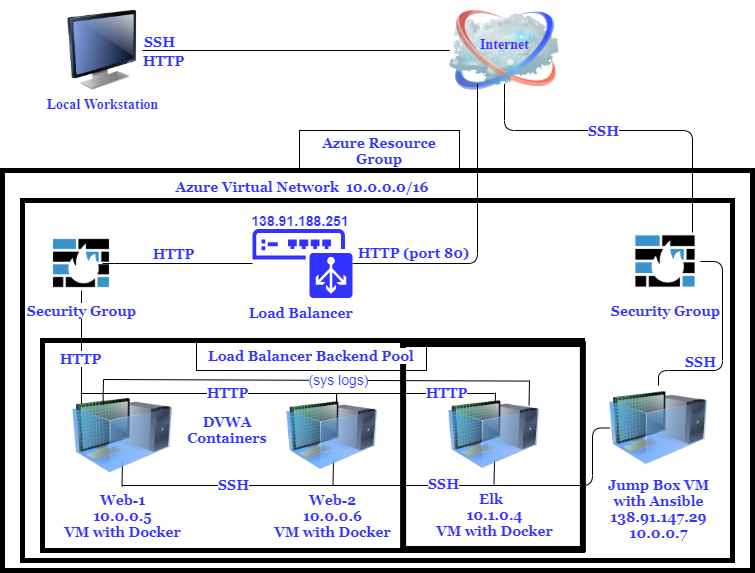

The diagram above was exported from draw.io. Its source (the exported page's mxGraphModel, read from the mxfile embedded in the PNG):
<mxGraphModel dx="1038" dy="547" grid="1" gridSize="10" guides="1" tooltips="1" connect="1" arrows="1" fold="1" page="1" pageScale="1" pageWidth="850" pageHeight="1100" math="0" shadow="0">
  <root>
    <mxCell id="0" />
    <mxCell id="1" parent="0" />
    <mxCell id="8FJTikDkz8x0i0DTPo2B-56" value="" style="rounded=0;whiteSpace=wrap;html=1;rotation=90;strokeWidth=6;" vertex="1" parent="1">
      <mxGeometry x="437.98" y="396.12" width="205" height="179.79" as="geometry" />
    </mxCell>
    <mxCell id="8FJTikDkz8x0i0DTPo2B-1" style="edgeStyle=orthogonalEdgeStyle;curved=0;rounded=1;sketch=0;jumpSize=10;orthogonalLoop=1;jettySize=auto;html=1;fontColor=#3333FF;endArrow=none;endFill=0;" edge="1" parent="1" source="8FJTikDkz8x0i0DTPo2B-7" target="8FJTikDkz8x0i0DTPo2B-13">
      <mxGeometry relative="1" as="geometry">
        <mxPoint x="552" y="130" as="sourcePoint" />
        <mxPoint x="600" y="270" as="targetPoint" />
        <Array as="points">
          <mxPoint x="552" y="170" />
          <mxPoint x="740" y="170" />
        </Array>
      </mxGeometry>
    </mxCell>
    <mxCell id="8FJTikDkz8x0i0DTPo2B-2" style="rounded=0;orthogonalLoop=1;jettySize=auto;html=1;exitX=1;exitY=0.5;exitDx=0;exitDy=0;endArrow=none;endFill=0;" edge="1" parent="1" source="8FJTikDkz8x0i0DTPo2B-5" target="8FJTikDkz8x0i0DTPo2B-7">
      <mxGeometry relative="1" as="geometry" />
    </mxCell>
    <mxCell id="8FJTikDkz8x0i0DTPo2B-3" value="&lt;font style=&quot;font-size: 14px&quot; face=&quot;Georgia&quot;&gt;&lt;b style=&quot;line-height: 20%&quot;&gt;SSH&lt;/b&gt;&lt;/font&gt;" style="edgeLabel;html=1;align=center;verticalAlign=middle;resizable=0;points=[];fontColor=#3333FF;labelBackgroundColor=#FFFFFF;" vertex="1" connectable="0" parent="8FJTikDkz8x0i0DTPo2B-2">
      <mxGeometry x="-0.3247" y="8" relative="1" as="geometry">
        <mxPoint x="356" y="87" as="offset" />
      </mxGeometry>
    </mxCell>
    <mxCell id="8FJTikDkz8x0i0DTPo2B-4" value="&lt;font style=&quot;font-size: 14px&quot; face=&quot;Georgia&quot;&gt;&lt;b&gt;HTTP (port 80)&lt;/b&gt;&lt;/font&gt;" style="edgeLabel;html=1;align=center;verticalAlign=middle;resizable=0;points=[];fontColor=#3333FF;labelBackgroundColor=#ffffff;" vertex="1" connectable="0" parent="8FJTikDkz8x0i0DTPo2B-2">
      <mxGeometry x="-0.6541" y="-9" relative="1" as="geometry">
        <mxPoint x="217" y="192" as="offset" />
      </mxGeometry>
    </mxCell>
    <mxCell id="8FJTikDkz8x0i0DTPo2B-5" value="&lt;font face=&quot;Garamond&quot; style=&quot;font-size: 14px&quot; color=&quot;#3333ff&quot;&gt;&lt;b&gt;Local Workstation&lt;/b&gt;&lt;/font&gt;" style="image;html=1;image=img/lib/clip_art/computers/Monitor_128x128.png" vertex="1" parent="1">
      <mxGeometry x="110" y="50" width="80" height="80" as="geometry" />
    </mxCell>
    <mxCell id="8FJTikDkz8x0i0DTPo2B-6" style="edgeStyle=orthogonalEdgeStyle;curved=0;rounded=1;sketch=0;orthogonalLoop=1;jettySize=auto;html=1;endArrow=none;endFill=0;" edge="1" parent="1" source="8FJTikDkz8x0i0DTPo2B-7" target="8FJTikDkz8x0i0DTPo2B-17">
      <mxGeometry relative="1" as="geometry">
        <Array as="points">
          <mxPoint x="525" y="303" />
        </Array>
      </mxGeometry>
    </mxCell>
    <mxCell id="8FJTikDkz8x0i0DTPo2B-7" value="" style="image;html=1;image=img/lib/clip_art/networking/Cloud_128x128.png" vertex="1" parent="1">
      <mxGeometry x="497" y="40" width="110" height="100" as="geometry" />
    </mxCell>
    <mxCell id="8FJTikDkz8x0i0DTPo2B-8" value="&lt;font face=&quot;Garamond&quot; style=&quot;font-size: 14px&quot; color=&quot;#3333ff&quot;&gt;&lt;b&gt;Internet&lt;/b&gt;&lt;/font&gt;" style="whiteSpace=none;html=1;strokeColor=none;fillColor=none;" vertex="1" parent="1">
      <mxGeometry x="522" y="69" width="60" height="30" as="geometry" />
    </mxCell>
    <mxCell id="8FJTikDkz8x0i0DTPo2B-9" value="&lt;font style=&quot;font-size: 14px&quot; face=&quot;Georgia&quot; color=&quot;#3333ff&quot;&gt;&lt;b&gt;Azure Resource Group&lt;/b&gt;&lt;/font&gt;" style="whiteSpace=wrap;html=1;rounded=0;sketch=0;" vertex="1" parent="1">
      <mxGeometry x="347" y="170" width="160" height="40" as="geometry" />
    </mxCell>
    <mxCell id="8FJTikDkz8x0i0DTPo2B-10" value="&lt;font face=&quot;Georgia&quot; style=&quot;font-size: 14px&quot; color=&quot;#3333ff&quot;&gt;&lt;b&gt;Azure Virtual Network&amp;nbsp; 10.0.0.0/16&lt;/b&gt;&lt;/font&gt;" style="whiteSpace=wrap;html=1;rounded=0;sketch=0;strokeColor=none;fillColor=none;" vertex="1" parent="1">
      <mxGeometry x="70" y="215" width="560" height="21" as="geometry" />
    </mxCell>
    <mxCell id="8FJTikDkz8x0i0DTPo2B-11" value="" style="rounded=0;whiteSpace=wrap;html=1;sketch=0;fillColor=none;strokeWidth=5;" vertex="1" parent="1">
      <mxGeometry x="50" y="210" width="750" height="400" as="geometry" />
    </mxCell>
    <mxCell id="8FJTikDkz8x0i0DTPo2B-12" value="" style="rounded=0;whiteSpace=wrap;html=1;sketch=0;fillColor=none;strokeWidth=5;" vertex="1" parent="1">
      <mxGeometry x="70" y="240" width="710" height="360" as="geometry" />
    </mxCell>
    <mxCell id="8FJTikDkz8x0i0DTPo2B-13" value="&lt;font style=&quot;font-size: 14px&quot; color=&quot;#3333ff&quot; face=&quot;Georgia&quot;&gt;&lt;b&gt;Security Group&lt;/b&gt;&lt;/font&gt;" style="shape=image;html=1;verticalAlign=top;verticalLabelPosition=bottom;labelBackgroundColor=#ffffff;imageAspect=0;aspect=fixed;image=https://cdn0.iconfinder.com/data/icons/security-double-colour-blue-black-vol-2/52/fire__wall__firewall__security-128.png;rounded=0;sketch=0;fillColor=none;" vertex="1" parent="1">
      <mxGeometry x="678" y="266" width="70" height="70" as="geometry" />
    </mxCell>
    <mxCell id="8FJTikDkz8x0i0DTPo2B-14" style="edgeStyle=orthogonalEdgeStyle;curved=0;rounded=1;sketch=0;jumpSize=10;orthogonalLoop=1;jettySize=auto;html=1;exitX=1;exitY=0.5;exitDx=0;exitDy=0;fontColor=#3333FF;endArrow=none;endFill=0;" edge="1" parent="1" source="8FJTikDkz8x0i0DTPo2B-16" target="8FJTikDkz8x0i0DTPo2B-17">
      <mxGeometry relative="1" as="geometry" />
    </mxCell>
    <mxCell id="8FJTikDkz8x0i0DTPo2B-15" style="edgeStyle=orthogonalEdgeStyle;curved=0;rounded=1;sketch=0;orthogonalLoop=1;jettySize=auto;html=1;exitX=0.5;exitY=1;exitDx=0;exitDy=0;entryX=0.09;entryY=0.05;entryDx=0;entryDy=0;entryPerimeter=0;endArrow=none;endFill=0;" edge="1" parent="1" source="8FJTikDkz8x0i0DTPo2B-16" target="8FJTikDkz8x0i0DTPo2B-36">
      <mxGeometry relative="1" as="geometry" />
    </mxCell>
    <mxCell id="8FJTikDkz8x0i0DTPo2B-16" value="&lt;font style=&quot;font-size: 14px&quot; face=&quot;Georgia&quot;&gt;&lt;b&gt;Security Group&lt;/b&gt;&lt;/font&gt;" style="shape=image;html=1;verticalAlign=top;verticalLabelPosition=bottom;labelBackgroundColor=#ffffff;imageAspect=0;aspect=fixed;image=https://cdn0.iconfinder.com/data/icons/security-double-colour-blue-black-vol-2/52/fire__wall__firewall__security-128.png;rounded=0;sketch=0;fontColor=#3333FF;fillColor=none;" vertex="1" parent="1">
      <mxGeometry x="96" y="270" width="66" height="66" as="geometry" />
    </mxCell>
    <mxCell id="8FJTikDkz8x0i0DTPo2B-17" value="&lt;font style=&quot;font-size: 14px&quot; face=&quot;Georgia&quot;&gt;&lt;b&gt;Load Balancer&amp;nbsp;&lt;/b&gt;&lt;/font&gt;" style="pointerEvents=1;shadow=0;dashed=0;html=1;strokeColor=none;labelPosition=center;verticalLabelPosition=bottom;verticalAlign=top;outlineConnect=0;align=center;shape=mxgraph.office.devices.load_balancer;rounded=0;sketch=0;fontColor=#3333FF;fillColor=#3333FF;" vertex="1" parent="1">
      <mxGeometry x="300" y="268.5" width="100" height="69" as="geometry" />
    </mxCell>
    <mxCell id="8FJTikDkz8x0i0DTPo2B-18" value="&lt;font style=&quot;font-size: 14px&quot; face=&quot;Georgia&quot;&gt;&lt;b style=&quot;line-height: 20%&quot;&gt;SSH&lt;/b&gt;&lt;/font&gt;" style="edgeLabel;html=1;align=center;verticalAlign=middle;resizable=0;points=[];fontColor=#3333FF;labelBackgroundColor=none;" vertex="1" connectable="0" parent="1">
      <mxGeometry x="203" y="80" as="geometry">
        <mxPoint x="3" as="offset" />
      </mxGeometry>
    </mxCell>
    <mxCell id="8FJTikDkz8x0i0DTPo2B-19" style="edgeStyle=orthogonalEdgeStyle;curved=0;rounded=1;sketch=0;jumpSize=10;orthogonalLoop=1;jettySize=auto;html=1;exitX=0.5;exitY=1;exitDx=0;exitDy=0;fontColor=#3333FF;endArrow=none;endFill=0;" edge="1" parent="1" source="8FJTikDkz8x0i0DTPo2B-7">
      <mxGeometry relative="1" as="geometry">
        <mxPoint x="552" y="130" as="targetPoint" />
        <Array as="points">
          <mxPoint x="552" y="120" />
          <mxPoint x="552" y="120" />
        </Array>
      </mxGeometry>
    </mxCell>
    <mxCell id="8FJTikDkz8x0i0DTPo2B-20" value="&lt;b&gt;&lt;font style=&quot;font-size: 14px&quot;&gt;138.91.188.251&lt;/font&gt;&lt;/b&gt;" style="whiteSpace=wrap;html=1;rounded=0;labelBackgroundColor=#ffffff;sketch=0;fontColor=#3333FF;strokeColor=none;fillColor=none;" vertex="1" parent="1">
      <mxGeometry x="288" y="250" width="120" height="20" as="geometry" />
    </mxCell>
    <mxCell id="8FJTikDkz8x0i0DTPo2B-21" style="edgeStyle=orthogonalEdgeStyle;curved=0;rounded=1;sketch=0;jumpSize=10;orthogonalLoop=1;jettySize=auto;html=1;exitX=1;exitY=0.5;exitDx=0;exitDy=0;entryX=0.818;entryY=0.5;entryDx=0;entryDy=0;entryPerimeter=0;fontColor=#3333FF;endArrow=none;endFill=0;" edge="1" parent="1" source="8FJTikDkz8x0i0DTPo2B-16" target="8FJTikDkz8x0i0DTPo2B-16">
      <mxGeometry relative="1" as="geometry" />
    </mxCell>
    <mxCell id="8FJTikDkz8x0i0DTPo2B-22" style="edgeStyle=none;rounded=1;sketch=0;jumpSize=10;orthogonalLoop=1;jettySize=auto;html=1;exitX=1;exitY=0;exitDx=0;exitDy=0;fontColor=#3333FF;endArrow=none;endFill=0;" edge="1" parent="1" source="8FJTikDkz8x0i0DTPo2B-13" target="8FJTikDkz8x0i0DTPo2B-13">
      <mxGeometry relative="1" as="geometry" />
    </mxCell>
    <mxCell id="8FJTikDkz8x0i0DTPo2B-23" style="edgeStyle=none;rounded=1;sketch=0;jumpSize=10;orthogonalLoop=1;jettySize=auto;html=1;exitX=1;exitY=0;exitDx=0;exitDy=0;fontColor=#3333FF;endArrow=none;endFill=0;" edge="1" parent="1" source="8FJTikDkz8x0i0DTPo2B-13" target="8FJTikDkz8x0i0DTPo2B-13">
      <mxGeometry relative="1" as="geometry" />
    </mxCell>
    <mxCell id="8FJTikDkz8x0i0DTPo2B-24" style="edgeStyle=none;rounded=1;sketch=0;jumpSize=10;orthogonalLoop=1;jettySize=auto;html=1;exitX=1;exitY=0;exitDx=0;exitDy=0;fontColor=#3333FF;endArrow=none;endFill=0;" edge="1" parent="1" source="8FJTikDkz8x0i0DTPo2B-13" target="8FJTikDkz8x0i0DTPo2B-13">
      <mxGeometry relative="1" as="geometry" />
    </mxCell>
    <mxCell id="8FJTikDkz8x0i0DTPo2B-25" style="edgeStyle=none;rounded=1;sketch=0;jumpSize=10;orthogonalLoop=1;jettySize=auto;html=1;exitX=1;exitY=0.25;exitDx=0;exitDy=0;fontColor=#3333FF;endArrow=none;endFill=0;" edge="1" parent="1" source="8FJTikDkz8x0i0DTPo2B-13" target="8FJTikDkz8x0i0DTPo2B-13">
      <mxGeometry relative="1" as="geometry" />
    </mxCell>
    <mxCell id="8FJTikDkz8x0i0DTPo2B-26" style="edgeStyle=none;rounded=1;sketch=0;jumpSize=10;orthogonalLoop=1;jettySize=auto;html=1;exitX=1;exitY=0.25;exitDx=0;exitDy=0;fontColor=#3333FF;endArrow=none;endFill=0;" edge="1" parent="1" source="8FJTikDkz8x0i0DTPo2B-13" target="8FJTikDkz8x0i0DTPo2B-13">
      <mxGeometry relative="1" as="geometry" />
    </mxCell>
    <mxCell id="8FJTikDkz8x0i0DTPo2B-27" style="edgeStyle=none;rounded=1;sketch=0;jumpSize=10;orthogonalLoop=1;jettySize=auto;html=1;exitX=1;exitY=0.25;exitDx=0;exitDy=0;fontColor=#3333FF;endArrow=none;endFill=0;" edge="1" parent="1" source="8FJTikDkz8x0i0DTPo2B-13" target="8FJTikDkz8x0i0DTPo2B-13">
      <mxGeometry relative="1" as="geometry" />
    </mxCell>
    <mxCell id="8FJTikDkz8x0i0DTPo2B-28" value="&lt;font style=&quot;font-size: 14px&quot; face=&quot;Georgia&quot;&gt;&lt;b&gt;HTTP&lt;/b&gt;&lt;/font&gt;" style="edgeLabel;html=1;align=center;verticalAlign=middle;resizable=0;points=[];fontColor=#3333FF;" vertex="1" connectable="0" parent="1">
      <mxGeometry x="210" y="99" as="geometry" />
    </mxCell>
    <mxCell id="8FJTikDkz8x0i0DTPo2B-29" value="&lt;font style=&quot;font-size: 14px&quot; face=&quot;Georgia&quot;&gt;&lt;b&gt;HTTP&lt;/b&gt;&lt;/font&gt;" style="edgeLabel;html=1;align=center;verticalAlign=middle;resizable=0;points=[];fontColor=#3333FF;" vertex="1" connectable="0" parent="1">
      <mxGeometry x="220" y="292" as="geometry" />
    </mxCell>
    <mxCell id="8FJTikDkz8x0i0DTPo2B-30" value="" style="rounded=0;whiteSpace=wrap;html=1;labelBackgroundColor=#ffffff;sketch=0;fontColor=#3333FF;fillColor=none;strokeWidth=5;" vertex="1" parent="1">
      <mxGeometry x="90" y="380" width="540" height="210" as="geometry" />
    </mxCell>
    <mxCell id="8FJTikDkz8x0i0DTPo2B-32" style="edgeStyle=orthogonalEdgeStyle;curved=0;rounded=1;sketch=0;orthogonalLoop=1;jettySize=auto;html=1;endArrow=none;endFill=0;" edge="1" parent="1" source="8FJTikDkz8x0i0DTPo2B-34" target="8FJTikDkz8x0i0DTPo2B-13">
      <mxGeometry relative="1" as="geometry">
        <Array as="points">
          <mxPoint x="706" y="410" />
          <mxPoint x="770" y="410" />
          <mxPoint x="770" y="301" />
        </Array>
      </mxGeometry>
    </mxCell>
    <mxCell id="8FJTikDkz8x0i0DTPo2B-33" style="edgeStyle=orthogonalEdgeStyle;curved=0;rounded=1;sketch=0;orthogonalLoop=1;jettySize=auto;html=1;exitX=0;exitY=0.5;exitDx=0;exitDy=0;entryX=0.5;entryY=1;entryDx=0;entryDy=0;endArrow=none;endFill=0;" edge="1" parent="1" source="8FJTikDkz8x0i0DTPo2B-34" target="8FJTikDkz8x0i0DTPo2B-37">
      <mxGeometry relative="1" as="geometry">
        <Array as="points">
          <mxPoint x="640" y="468" />
          <mxPoint x="640" y="525" />
        </Array>
      </mxGeometry>
    </mxCell>
    <mxCell id="8FJTikDkz8x0i0DTPo2B-34" value="&lt;font style=&quot;font-size: 14px&quot; face=&quot;Georgia&quot; color=&quot;#3333ff&quot;&gt;&lt;b&gt;Jump Box VM&lt;br&gt;with Ansible&lt;br&gt;138.91.147.29&lt;br&gt;10.0.0.7&lt;br&gt;&lt;/b&gt;&lt;/font&gt;" style="image;html=1;image=img/lib/clip_art/computers/Virtual_Machine_128x128.png;rounded=1;sketch=0;" vertex="1" parent="1">
      <mxGeometry x="657" y="425" width="98" height="85" as="geometry" />
    </mxCell>
    <mxCell id="8FJTikDkz8x0i0DTPo2B-35" style="edgeStyle=orthogonalEdgeStyle;curved=0;rounded=1;sketch=0;orthogonalLoop=1;jettySize=auto;html=1;exitX=0.5;exitY=1;exitDx=0;exitDy=0;entryX=0.5;entryY=1;entryDx=0;entryDy=0;endArrow=none;endFill=0;" edge="1" parent="1" source="8FJTikDkz8x0i0DTPo2B-36" target="8FJTikDkz8x0i0DTPo2B-37">
      <mxGeometry relative="1" as="geometry">
        <Array as="points">
          <mxPoint x="280" y="525" />
          <mxPoint x="280" y="525" />
        </Array>
      </mxGeometry>
    </mxCell>
    <mxCell id="8FJTikDkz8x0i0DTPo2B-38" value="&lt;font style=&quot;font-size: 14px&quot; face=&quot;Georgia&quot;&gt;&lt;b style=&quot;line-height: 20%&quot;&gt;SSH&lt;/b&gt;&lt;/font&gt;" style="edgeLabel;html=1;align=center;verticalAlign=middle;resizable=0;points=[];fontColor=#3333FF;" vertex="1" connectable="0" parent="1">
      <mxGeometry x="744" y="384.12" as="geometry">
        <mxPoint x="3" y="16" as="offset" />
      </mxGeometry>
    </mxCell>
    <mxCell id="8FJTikDkz8x0i0DTPo2B-39" value="" style="endArrow=none;html=1;entryX=0.5;entryY=0;entryDx=0;entryDy=0;" edge="1" parent="1">
      <mxGeometry width="50" height="50" relative="1" as="geometry">
        <mxPoint x="128" y="433" as="sourcePoint" />
        <mxPoint x="383.5" y="433" as="targetPoint" />
      </mxGeometry>
    </mxCell>
    <mxCell id="8FJTikDkz8x0i0DTPo2B-40" value="" style="endArrow=none;html=1;entryX=0.1;entryY=0.05;entryDx=0;entryDy=0;entryPerimeter=0;" edge="1" parent="1">
      <mxGeometry width="50" height="50" relative="1" as="geometry">
        <mxPoint x="129" y="450" as="sourcePoint" />
        <mxPoint x="129" y="430" as="targetPoint" />
        <Array as="points">
          <mxPoint x="129" y="390" />
        </Array>
      </mxGeometry>
    </mxCell>
    <mxCell id="8FJTikDkz8x0i0DTPo2B-41" value="" style="endArrow=none;html=1;" edge="1" parent="1">
      <mxGeometry width="50" height="50" relative="1" as="geometry">
        <mxPoint x="384.31818181818176" y="451" as="sourcePoint" />
        <mxPoint x="384" y="446" as="targetPoint" />
        <Array as="points">
          <mxPoint x="384" y="428" />
        </Array>
      </mxGeometry>
    </mxCell>
    <mxCell id="8FJTikDkz8x0i0DTPo2B-42" value="" style="endArrow=none;html=1;entryX=0.5;entryY=1;entryDx=0;entryDy=0;" edge="1" parent="1">
      <mxGeometry width="50" height="50" relative="1" as="geometry">
        <mxPoint x="381" y="500" as="sourcePoint" />
        <mxPoint x="380.5" y="525" as="targetPoint" />
        <Array as="points" />
      </mxGeometry>
    </mxCell>
    <mxCell id="8FJTikDkz8x0i0DTPo2B-43" value="" style="endArrow=none;html=1;entryX=0.5;entryY=1;entryDx=0;entryDy=0;" edge="1" parent="1">
      <mxGeometry width="50" height="50" relative="1" as="geometry">
        <mxPoint x="170" y="501" as="sourcePoint" />
        <mxPoint x="169.5" y="526" as="targetPoint" />
        <Array as="points" />
      </mxGeometry>
    </mxCell>
    <mxCell id="8FJTikDkz8x0i0DTPo2B-45" value="&lt;font style=&quot;font-size: 14px&quot; face=&quot;Georgia&quot;&gt;&lt;b style=&quot;line-height: 20%&quot;&gt;SSH&lt;/b&gt;&lt;/font&gt;" style="edgeLabel;html=1;align=center;verticalAlign=middle;resizable=0;points=[];fontColor=#3333FF;" vertex="1" connectable="0" parent="1">
      <mxGeometry x="280" y="523" as="geometry" />
    </mxCell>
    <mxCell id="8FJTikDkz8x0i0DTPo2B-46" value="" style="endArrow=none;html=1;" edge="1" parent="1">
      <mxGeometry width="50" height="50" relative="1" as="geometry">
        <mxPoint x="129" y="340" as="sourcePoint" />
        <mxPoint x="129" y="330" as="targetPoint" />
      </mxGeometry>
    </mxCell>
    <mxCell id="8FJTikDkz8x0i0DTPo2B-48" style="edgeStyle=orthogonalEdgeStyle;curved=0;rounded=1;sketch=0;jumpSize=10;orthogonalLoop=1;jettySize=auto;html=1;exitX=0.5;exitY=1;exitDx=0;exitDy=0;fontColor=#3333FF;endArrow=none;endFill=0;" edge="1" parent="1">
      <mxGeometry relative="1" as="geometry">
        <mxPoint x="525" y="130" as="targetPoint" />
        <Array as="points">
          <mxPoint x="525" y="120" />
          <mxPoint x="525" y="120" />
        </Array>
        <mxPoint x="525" y="140" as="sourcePoint" />
      </mxGeometry>
    </mxCell>
    <mxCell id="8FJTikDkz8x0i0DTPo2B-49" style="edgeStyle=orthogonalEdgeStyle;curved=0;rounded=1;sketch=0;jumpSize=10;orthogonalLoop=1;jettySize=auto;html=1;exitX=0.5;exitY=1;exitDx=0;exitDy=0;fontColor=#3333FF;endArrow=none;endFill=0;" edge="1" parent="1">
      <mxGeometry relative="1" as="geometry">
        <mxPoint x="740" y="262" as="targetPoint" />
        <Array as="points">
          <mxPoint x="740" y="252" />
          <mxPoint x="740" y="252" />
        </Array>
        <mxPoint x="740" y="272" as="sourcePoint" />
      </mxGeometry>
    </mxCell>
    <mxCell id="8FJTikDkz8x0i0DTPo2B-53" value="" style="endArrow=none;html=1;entryX=0.5;entryY=0;entryDx=0;entryDy=0;" edge="1" parent="1">
      <mxGeometry width="50" height="50" relative="1" as="geometry">
        <mxPoint x="287" y="433" as="sourcePoint" />
        <mxPoint x="542.5" y="433" as="targetPoint" />
      </mxGeometry>
    </mxCell>
    <mxCell id="8FJTikDkz8x0i0DTPo2B-54" value="" style="endArrow=none;html=1;entryX=0.5;entryY=1;entryDx=0;entryDy=0;" edge="1" parent="1">
      <mxGeometry width="50" height="50" relative="1" as="geometry">
        <mxPoint x="543" y="432" as="sourcePoint" />
        <mxPoint x="542.5" y="457" as="targetPoint" />
        <Array as="points" />
      </mxGeometry>
    </mxCell>
    <mxCell id="8FJTikDkz8x0i0DTPo2B-55" value="" style="endArrow=none;html=1;entryX=0.5;entryY=1;entryDx=0;entryDy=0;" edge="1" parent="1">
      <mxGeometry width="50" height="50" relative="1" as="geometry">
        <mxPoint x="542" y="499" as="sourcePoint" />
        <mxPoint x="541.5" y="524" as="targetPoint" />
        <Array as="points" />
      </mxGeometry>
    </mxCell>
    <mxCell id="8FJTikDkz8x0i0DTPo2B-58" value="&lt;font face=&quot;Georgia&quot; color=&quot;#3333ff&quot; style=&quot;font-size: 14px&quot;&gt;&lt;b&gt;DVWA&lt;br&gt;Containers&lt;/b&gt;&lt;/font&gt;" style="text;html=1;strokeColor=none;fillColor=none;align=center;verticalAlign=middle;whiteSpace=wrap;rounded=0;" vertex="1" parent="1">
      <mxGeometry x="249" y="459" width="52" height="20" as="geometry" />
    </mxCell>
    <mxCell id="8FJTikDkz8x0i0DTPo2B-52" value="&lt;font face=&quot;Georgia&quot; color=&quot;#3333ff&quot; style=&quot;font-size: 14px&quot;&gt;&lt;b&gt;Elk&amp;nbsp;&amp;nbsp;&lt;br&gt;10.1.0.4&lt;br&gt;VM with Docker&lt;br&gt;&lt;/b&gt;&lt;/font&gt;" style="image;html=1;image=img/lib/clip_art/computers/Virtual_Machine_128x128.png;rounded=1;sketch=0;" vertex="1" parent="1">
      <mxGeometry x="496" y="424" width="91" height="100" as="geometry" />
    </mxCell>
    <mxCell id="8FJTikDkz8x0i0DTPo2B-37" value="&lt;font face=&quot;Georgia&quot; color=&quot;#3333ff&quot; style=&quot;font-size: 14px&quot;&gt;&lt;b&gt;Web-2&lt;br&gt;10.0.0.6&lt;br&gt;VM with Docker&lt;br&gt;&lt;/b&gt;&lt;/font&gt;" style="image;html=1;image=img/lib/clip_art/computers/Virtual_Machine_128x128.png;rounded=1;sketch=0;" vertex="1" parent="1">
      <mxGeometry x="334" y="425" width="91" height="100" as="geometry" />
    </mxCell>
    <mxCell id="8FJTikDkz8x0i0DTPo2B-36" value="&lt;font color=&quot;#3333ff&quot; face=&quot;Georgia&quot; size=&quot;1&quot;&gt;&lt;b style=&quot;font-size: 14px&quot;&gt;Web-1&lt;br&gt;10.0.0.5&lt;br&gt;VM with Docker&lt;br&gt;&lt;/b&gt;&lt;/font&gt;" style="image;html=1;image=img/lib/clip_art/computers/Virtual_Machine_128x128.png;rounded=1;sketch=0;" vertex="1" parent="1">
      <mxGeometry x="120" y="425" width="100" height="100" as="geometry" />
    </mxCell>
    <mxCell id="8FJTikDkz8x0i0DTPo2B-44" value="&lt;font style=&quot;font-size: 14px&quot; face=&quot;Georgia&quot;&gt;&lt;b&gt;HTTP&lt;/b&gt;&lt;/font&gt;" style="edgeLabel;html=1;align=center;verticalAlign=middle;resizable=0;points=[];fontColor=#3333FF;" vertex="1" connectable="0" parent="1">
      <mxGeometry x="274" y="431" as="geometry" />
    </mxCell>
    <mxCell id="8FJTikDkz8x0i0DTPo2B-59" value="" style="endArrow=none;html=1;entryX=0.884;entryY=-0.034;entryDx=0;entryDy=0;entryPerimeter=0;" edge="1" parent="1" target="8FJTikDkz8x0i0DTPo2B-52">
      <mxGeometry width="50" height="50" relative="1" as="geometry">
        <mxPoint x="151" y="419" as="sourcePoint" />
        <mxPoint x="550" y="419" as="targetPoint" />
      </mxGeometry>
    </mxCell>
    <mxCell id="8FJTikDkz8x0i0DTPo2B-63" value="&lt;font style=&quot;font-size: 14px&quot; color=&quot;#3333ff&quot;&gt;(sys logs)&lt;/font&gt;" style="edgeLabel;html=1;align=center;verticalAlign=middle;resizable=0;points=[];" vertex="1" connectable="0" parent="8FJTikDkz8x0i0DTPo2B-59">
      <mxGeometry x="0.2401" y="1" relative="1" as="geometry">
        <mxPoint x="-30" as="offset" />
      </mxGeometry>
    </mxCell>
    <mxCell id="8FJTikDkz8x0i0DTPo2B-60" value="" style="endArrow=none;html=1;entryX=0.5;entryY=1;entryDx=0;entryDy=0;" edge="1" parent="1">
      <mxGeometry width="50" height="50" relative="1" as="geometry">
        <mxPoint x="151" y="419" as="sourcePoint" />
        <mxPoint x="150.5" y="444" as="targetPoint" />
        <Array as="points" />
      </mxGeometry>
    </mxCell>
    <mxCell id="8FJTikDkz8x0i0DTPo2B-62" value="" style="endArrow=none;html=1;entryX=0.5;entryY=1;entryDx=0;entryDy=0;" edge="1" parent="1">
      <mxGeometry width="50" height="50" relative="1" as="geometry">
        <mxPoint x="577" y="420" as="sourcePoint" />
        <mxPoint x="576.5" y="445" as="targetPoint" />
        <Array as="points" />
      </mxGeometry>
    </mxCell>
    <mxCell id="8FJTikDkz8x0i0DTPo2B-31" value="&lt;font style=&quot;font-size: 14px&quot; face=&quot;Georgia&quot;&gt;&lt;b&gt;Load Balancer Backend Pool&lt;/b&gt;&lt;/font&gt;" style="whiteSpace=wrap;html=1;rounded=0;labelBackgroundColor=#ffffff;sketch=0;fontColor=#3333FF;fillColor=none;" vertex="1" parent="1">
      <mxGeometry x="244" y="380" width="230" height="30" as="geometry" />
    </mxCell>
    <mxCell id="8FJTikDkz8x0i0DTPo2B-64" value="&lt;font style=&quot;font-size: 14px&quot; face=&quot;Georgia&quot;&gt;&lt;b style=&quot;line-height: 20%&quot;&gt;SSH&lt;/b&gt;&lt;/font&gt;" style="edgeLabel;html=1;align=center;verticalAlign=middle;resizable=0;points=[];fontColor=#3333FF;" vertex="1" connectable="0" parent="1">
      <mxGeometry x="490" y="522" as="geometry" />
    </mxCell>
    <mxCell id="8FJTikDkz8x0i0DTPo2B-65" value="&lt;font style=&quot;font-size: 14px&quot; face=&quot;Georgia&quot;&gt;&lt;b&gt;HTTP&lt;/b&gt;&lt;/font&gt;" style="edgeLabel;html=1;align=center;verticalAlign=middle;resizable=0;points=[];fontColor=#3333FF;" vertex="1" connectable="0" parent="1">
      <mxGeometry x="493" y="431" as="geometry" />
    </mxCell>
    <mxCell id="8FJTikDkz8x0i0DTPo2B-66" value="&lt;font style=&quot;font-size: 14px&quot; face=&quot;Georgia&quot;&gt;&lt;b&gt;HTTP&lt;/b&gt;&lt;/font&gt;" style="edgeLabel;html=1;align=center;verticalAlign=middle;resizable=0;points=[];fontColor=#3333FF;" vertex="1" connectable="0" parent="1">
      <mxGeometry x="127" y="397" as="geometry" />
    </mxCell>
  </root>
</mxGraphModel>